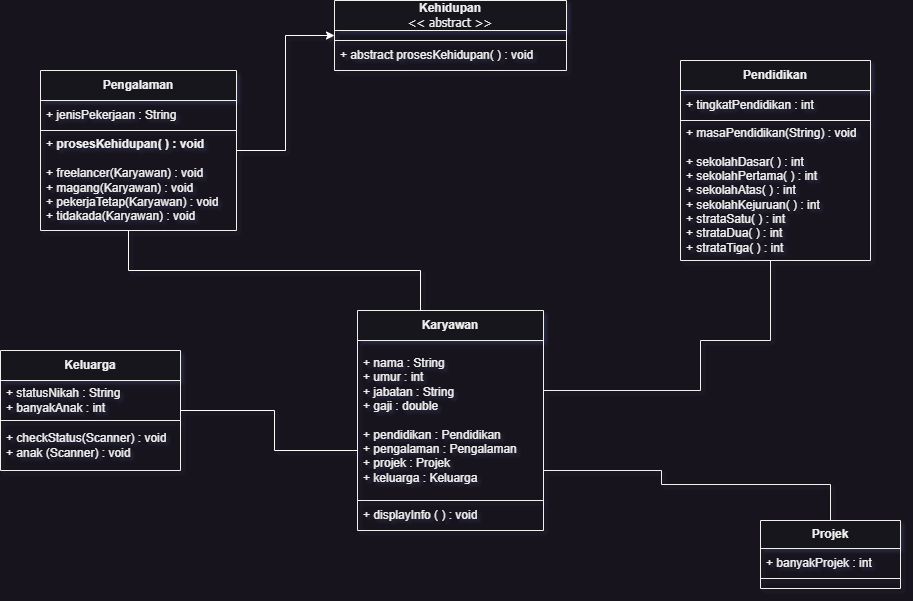

The diagram above was exported from draw.io. Its source (the exported page's mxGraphModel, read from the mxfile embedded in the PNG):
<mxGraphModel dx="1134" dy="799" grid="1" gridSize="10" guides="1" tooltips="1" connect="1" arrows="1" fold="1" page="1" pageScale="1" pageWidth="1920" pageHeight="1200" math="0" shadow="0">
  <root>
    <mxCell id="WIyWlLk6GJQsqaUBKTNV-0" />
    <mxCell id="WIyWlLk6GJQsqaUBKTNV-1" parent="WIyWlLk6GJQsqaUBKTNV-0" />
    <mxCell id="oKF2KGMPnkljuJXZ-zU2-1" value="&lt;b&gt;Kehidupan&lt;/b&gt;&lt;br&gt;&lt;font face=&quot;Tahoma&quot;&gt;&amp;lt;&amp;lt; abstract &amp;gt;&amp;gt;&lt;/font&gt;" style="swimlane;fontStyle=0;childLayout=stackLayout;horizontal=1;startSize=30;horizontalStack=0;resizeParent=1;resizeParentMax=0;resizeLast=0;collapsible=1;marginBottom=0;whiteSpace=wrap;html=1;" vertex="1" parent="WIyWlLk6GJQsqaUBKTNV-1">
      <mxGeometry x="844" y="306" width="232" height="70" as="geometry" />
    </mxCell>
    <mxCell id="oKF2KGMPnkljuJXZ-zU2-2" value="" style="text;strokeColor=default;fillColor=none;align=left;verticalAlign=middle;spacingLeft=4;spacingRight=4;overflow=hidden;points=[[0,0.5],[1,0.5]];portConstraint=eastwest;rotatable=0;whiteSpace=wrap;html=1;" vertex="1" parent="oKF2KGMPnkljuJXZ-zU2-1">
      <mxGeometry y="30" width="232" height="10" as="geometry" />
    </mxCell>
    <mxCell id="oKF2KGMPnkljuJXZ-zU2-4" value="+ abstract prosesKehidupan( ) : void" style="text;strokeColor=none;fillColor=none;align=left;verticalAlign=middle;spacingLeft=4;spacingRight=4;overflow=hidden;points=[[0,0.5],[1,0.5]];portConstraint=eastwest;rotatable=0;whiteSpace=wrap;html=1;" vertex="1" parent="oKF2KGMPnkljuJXZ-zU2-1">
      <mxGeometry y="40" width="232" height="30" as="geometry" />
    </mxCell>
    <mxCell id="oKF2KGMPnkljuJXZ-zU2-9" style="edgeStyle=orthogonalEdgeStyle;rounded=0;orthogonalLoop=1;jettySize=auto;html=1;strokeColor=#FFFFFF;" edge="1" parent="WIyWlLk6GJQsqaUBKTNV-1" source="oKF2KGMPnkljuJXZ-zU2-5" target="oKF2KGMPnkljuJXZ-zU2-1">
      <mxGeometry relative="1" as="geometry" />
    </mxCell>
    <mxCell id="oKF2KGMPnkljuJXZ-zU2-5" value="&lt;b&gt;Pengalaman&lt;/b&gt;" style="swimlane;fontStyle=0;childLayout=stackLayout;horizontal=1;startSize=30;horizontalStack=0;resizeParent=1;resizeParentMax=0;resizeLast=0;collapsible=1;marginBottom=0;whiteSpace=wrap;html=1;" vertex="1" parent="WIyWlLk6GJQsqaUBKTNV-1">
      <mxGeometry x="550" y="376" width="196" height="160" as="geometry" />
    </mxCell>
    <mxCell id="oKF2KGMPnkljuJXZ-zU2-7" value="+ jenisPekerjaan : String" style="text;strokeColor=default;fillColor=none;align=left;verticalAlign=middle;spacingLeft=4;spacingRight=4;overflow=hidden;points=[[0,0.5],[1,0.5]];portConstraint=eastwest;rotatable=0;whiteSpace=wrap;html=1;" vertex="1" parent="oKF2KGMPnkljuJXZ-zU2-5">
      <mxGeometry y="30" width="196" height="30" as="geometry" />
    </mxCell>
    <mxCell id="oKF2KGMPnkljuJXZ-zU2-8" value="&lt;div&gt;+ &lt;b&gt;prosesKehidupan( ) : void&lt;/b&gt;&lt;/div&gt;&lt;div&gt;&lt;br&gt;&lt;/div&gt;+&amp;nbsp;freelancer(Karyawan) : void&lt;div&gt;+ magang(Karyawan) : void&lt;/div&gt;&lt;div&gt;+ pekerjaTetap(Karyawan) : void&lt;/div&gt;&lt;div&gt;+ tidakada(Karyawan) : void&lt;br&gt;&lt;/div&gt;" style="text;strokeColor=none;fillColor=none;align=left;verticalAlign=middle;spacingLeft=4;spacingRight=4;overflow=hidden;points=[[0,0.5],[1,0.5]];portConstraint=eastwest;rotatable=0;whiteSpace=wrap;html=1;" vertex="1" parent="oKF2KGMPnkljuJXZ-zU2-5">
      <mxGeometry y="60" width="196" height="100" as="geometry" />
    </mxCell>
    <mxCell id="oKF2KGMPnkljuJXZ-zU2-10" value="&lt;b&gt;Projek&lt;/b&gt;" style="swimlane;fontStyle=0;childLayout=stackLayout;horizontal=1;startSize=28;horizontalStack=0;resizeParent=1;resizeParentMax=0;resizeLast=0;collapsible=1;marginBottom=0;whiteSpace=wrap;html=1;" vertex="1" parent="WIyWlLk6GJQsqaUBKTNV-1">
      <mxGeometry x="1270" y="826" width="140" height="68" as="geometry" />
    </mxCell>
    <mxCell id="oKF2KGMPnkljuJXZ-zU2-12" value="+ banyakProjek : int" style="text;strokeColor=default;fillColor=none;align=left;verticalAlign=middle;spacingLeft=4;spacingRight=4;overflow=hidden;points=[[0,0.5],[1,0.5]];portConstraint=eastwest;rotatable=0;whiteSpace=wrap;html=1;" vertex="1" parent="oKF2KGMPnkljuJXZ-zU2-10">
      <mxGeometry y="28" width="140" height="30" as="geometry" />
    </mxCell>
    <mxCell id="oKF2KGMPnkljuJXZ-zU2-18" style="text;strokeColor=none;fillColor=none;align=left;verticalAlign=middle;spacingLeft=4;spacingRight=4;overflow=hidden;points=[[0,0.5],[1,0.5]];portConstraint=eastwest;rotatable=0;whiteSpace=wrap;html=1;" vertex="1" parent="oKF2KGMPnkljuJXZ-zU2-10">
      <mxGeometry y="58" width="140" height="10" as="geometry" />
    </mxCell>
    <mxCell id="oKF2KGMPnkljuJXZ-zU2-14" value="&lt;b&gt;Pendidikan&lt;/b&gt;" style="swimlane;fontStyle=0;childLayout=stackLayout;horizontal=1;startSize=30;horizontalStack=0;resizeParent=1;resizeParentMax=0;resizeLast=0;collapsible=1;marginBottom=0;whiteSpace=wrap;html=1;" vertex="1" parent="WIyWlLk6GJQsqaUBKTNV-1">
      <mxGeometry x="1190" y="366" width="190" height="200" as="geometry" />
    </mxCell>
    <mxCell id="oKF2KGMPnkljuJXZ-zU2-15" value="+ tingkatPendidikan : int" style="text;strokeColor=default;fillColor=none;align=left;verticalAlign=middle;spacingLeft=4;spacingRight=4;overflow=hidden;points=[[0,0.5],[1,0.5]];portConstraint=eastwest;rotatable=0;whiteSpace=wrap;html=1;" vertex="1" parent="oKF2KGMPnkljuJXZ-zU2-14">
      <mxGeometry y="30" width="190" height="30" as="geometry" />
    </mxCell>
    <mxCell id="oKF2KGMPnkljuJXZ-zU2-16" value="+ masaPendidikan(String) : void&lt;div&gt;&lt;br&gt;&lt;/div&gt;&lt;div&gt;+&amp;nbsp;sekolahDasar( ) : int&lt;/div&gt;&lt;div&gt;+&amp;nbsp;sekolahPertama( ) : int&lt;/div&gt;&lt;div&gt;+&amp;nbsp;sekolahAtas( ) : int&lt;/div&gt;&lt;div&gt;+&amp;nbsp;sekolahKejuruan( ) : int&lt;br&gt;&lt;/div&gt;&lt;div&gt;+ strataSatu( ) : int&lt;/div&gt;&lt;div&gt;+ strataDua( ) : int&lt;br&gt;&lt;/div&gt;&lt;div&gt;+ strataTiga( ) : int&lt;br&gt;&lt;/div&gt;" style="text;strokeColor=none;fillColor=none;align=left;verticalAlign=middle;spacingLeft=4;spacingRight=4;overflow=hidden;points=[[0,0.5],[1,0.5]];portConstraint=eastwest;rotatable=0;whiteSpace=wrap;html=1;" vertex="1" parent="oKF2KGMPnkljuJXZ-zU2-14">
      <mxGeometry y="60" width="190" height="140" as="geometry" />
    </mxCell>
    <mxCell id="oKF2KGMPnkljuJXZ-zU2-19" value="&lt;b&gt;Karyawan&lt;/b&gt;" style="swimlane;fontStyle=0;childLayout=stackLayout;horizontal=1;startSize=30;horizontalStack=0;resizeParent=1;resizeParentMax=0;resizeLast=0;collapsible=1;marginBottom=0;whiteSpace=wrap;html=1;" vertex="1" parent="WIyWlLk6GJQsqaUBKTNV-1">
      <mxGeometry x="867" y="616" width="186" height="220" as="geometry" />
    </mxCell>
    <mxCell id="oKF2KGMPnkljuJXZ-zU2-20" value="+ nama : String&lt;div&gt;+ umur : int&lt;/div&gt;&lt;div&gt;+ jabatan : String&lt;/div&gt;&lt;div&gt;+ gaji : double&lt;/div&gt;&lt;div&gt;&lt;br&gt;&lt;/div&gt;&lt;div&gt;+ pendidikan : Pendidikan&lt;/div&gt;&lt;div&gt;+ pengalaman : Pengalaman&lt;/div&gt;&lt;div&gt;+ projek : Projek&lt;/div&gt;&lt;div&gt;+ keluarga : Keluarga&lt;/div&gt;" style="text;strokeColor=default;fillColor=none;align=left;verticalAlign=middle;spacingLeft=4;spacingRight=4;overflow=hidden;points=[[0,0.5],[1,0.5]];portConstraint=eastwest;rotatable=0;whiteSpace=wrap;html=1;" vertex="1" parent="oKF2KGMPnkljuJXZ-zU2-19">
      <mxGeometry y="30" width="186" height="160" as="geometry" />
    </mxCell>
    <mxCell id="oKF2KGMPnkljuJXZ-zU2-21" value="+ displayInfo ( ) : void" style="text;strokeColor=none;fillColor=none;align=left;verticalAlign=middle;spacingLeft=4;spacingRight=4;overflow=hidden;points=[[0,0.5],[1,0.5]];portConstraint=eastwest;rotatable=0;whiteSpace=wrap;html=1;" vertex="1" parent="oKF2KGMPnkljuJXZ-zU2-19">
      <mxGeometry y="190" width="186" height="30" as="geometry" />
    </mxCell>
    <mxCell id="oKF2KGMPnkljuJXZ-zU2-23" value="&lt;b&gt;Keluarga&lt;/b&gt;" style="swimlane;fontStyle=0;childLayout=stackLayout;horizontal=1;startSize=30;horizontalStack=0;resizeParent=1;resizeParentMax=0;resizeLast=0;collapsible=1;marginBottom=0;whiteSpace=wrap;html=1;" vertex="1" parent="WIyWlLk6GJQsqaUBKTNV-1">
      <mxGeometry x="510" y="656" width="180" height="120" as="geometry" />
    </mxCell>
    <mxCell id="oKF2KGMPnkljuJXZ-zU2-24" value="+ statusNikah : String&lt;div&gt;+ banyakAnak : int&lt;/div&gt;" style="text;strokeColor=default;fillColor=none;align=left;verticalAlign=middle;spacingLeft=4;spacingRight=4;overflow=hidden;points=[[0,0.5],[1,0.5]];portConstraint=eastwest;rotatable=0;whiteSpace=wrap;html=1;" vertex="1" parent="oKF2KGMPnkljuJXZ-zU2-23">
      <mxGeometry y="30" width="180" height="40" as="geometry" />
    </mxCell>
    <mxCell id="oKF2KGMPnkljuJXZ-zU2-25" value="+&amp;nbsp;checkStatus(Scanner) : void&lt;div&gt;+ anak (Scanner) : void&lt;/div&gt;" style="text;strokeColor=none;fillColor=none;align=left;verticalAlign=middle;spacingLeft=4;spacingRight=4;overflow=hidden;points=[[0,0.5],[1,0.5]];portConstraint=eastwest;rotatable=0;whiteSpace=wrap;html=1;" vertex="1" parent="oKF2KGMPnkljuJXZ-zU2-23">
      <mxGeometry y="70" width="180" height="50" as="geometry" />
    </mxCell>
    <mxCell id="oKF2KGMPnkljuJXZ-zU2-33" value="" style="endArrow=none;html=1;rounded=0;edgeStyle=orthogonalEdgeStyle;" edge="1" parent="WIyWlLk6GJQsqaUBKTNV-1" source="oKF2KGMPnkljuJXZ-zU2-19" target="oKF2KGMPnkljuJXZ-zU2-10">
      <mxGeometry width="50" height="50" relative="1" as="geometry">
        <mxPoint x="1070" y="736" as="sourcePoint" />
        <mxPoint x="1120" y="686" as="targetPoint" />
        <Array as="points">
          <mxPoint x="1171" y="776" />
          <mxPoint x="1171" y="790" />
        </Array>
      </mxGeometry>
    </mxCell>
    <mxCell id="oKF2KGMPnkljuJXZ-zU2-34" value="" style="endArrow=none;html=1;rounded=0;edgeStyle=orthogonalEdgeStyle;strokeColor=default;" edge="1" parent="WIyWlLk6GJQsqaUBKTNV-1" source="oKF2KGMPnkljuJXZ-zU2-19" target="oKF2KGMPnkljuJXZ-zU2-14">
      <mxGeometry width="50" height="50" relative="1" as="geometry">
        <mxPoint x="730" y="596" as="sourcePoint" />
        <mxPoint x="1290" y="536" as="targetPoint" />
        <Array as="points">
          <mxPoint x="1210" y="696" />
          <mxPoint x="1210" y="646" />
          <mxPoint x="1280" y="646" />
        </Array>
      </mxGeometry>
    </mxCell>
    <mxCell id="oKF2KGMPnkljuJXZ-zU2-35" value="" style="endArrow=none;html=1;rounded=0;edgeStyle=orthogonalEdgeStyle;strokeColor=#FFFFFF;" edge="1" parent="WIyWlLk6GJQsqaUBKTNV-1" source="oKF2KGMPnkljuJXZ-zU2-19" target="oKF2KGMPnkljuJXZ-zU2-5">
      <mxGeometry width="50" height="50" relative="1" as="geometry">
        <mxPoint x="1140" y="616" as="sourcePoint" />
        <mxPoint x="1190" y="566" as="targetPoint" />
        <Array as="points">
          <mxPoint x="930" y="576" />
          <mxPoint x="638" y="576" />
        </Array>
      </mxGeometry>
    </mxCell>
    <mxCell id="oKF2KGMPnkljuJXZ-zU2-36" value="" style="endArrow=none;html=1;rounded=0;edgeStyle=orthogonalEdgeStyle;strokeColor=#FFFFFF;fillColor=#f5f5f5;" edge="1" parent="WIyWlLk6GJQsqaUBKTNV-1" source="oKF2KGMPnkljuJXZ-zU2-23" target="oKF2KGMPnkljuJXZ-zU2-19">
      <mxGeometry width="50" height="50" relative="1" as="geometry">
        <mxPoint x="740" y="786" as="sourcePoint" />
        <mxPoint x="800" y="666" as="targetPoint" />
        <Array as="points">
          <mxPoint x="784" y="716" />
          <mxPoint x="784" y="756" />
        </Array>
      </mxGeometry>
    </mxCell>
  </root>
</mxGraphModel>